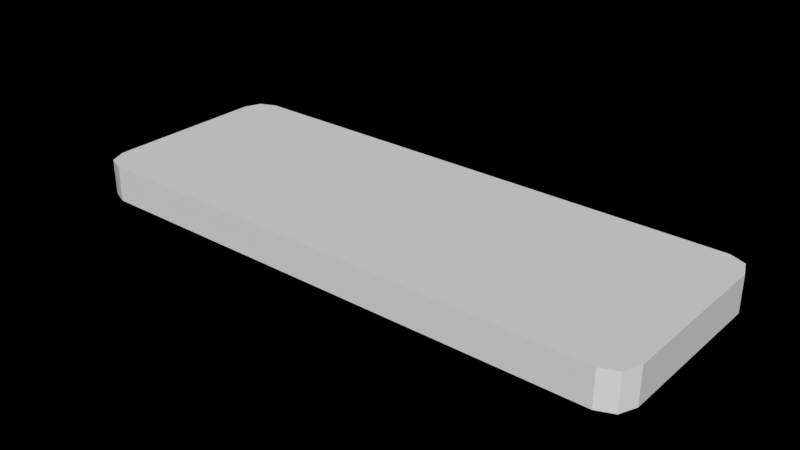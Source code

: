 # Source: great-pug-sign-beers.blend  (saved by Blender 2.77.0; exported with 4.5.12 LTS)
import bpy
from mathutils import Matrix  # noqa: F401  (used for matrix-valued properties, if any)

bpy.ops.wm.read_factory_settings(use_empty=True)
scene = bpy.context.scene
scene.name = 'Scene'

# ---- collections
col_collection_1 = bpy.data.collections.new('Collection 1'); scene.collection.children.link(col_collection_1)

# ---- world
world_world = bpy.data.worlds.new('World'); scene.world = world_world
world_world.use_nodes = True; world_world.node_tree.nodes.clear()
_N = world_world.node_tree.nodes; _L = world_world.node_tree.links
n0 = _N.new('ShaderNodeOutputWorld'); n0.name = 'World Output'; n0.location = (300, 300)
n1 = _N.new('ShaderNodeBackground'); n1.name = 'Background'; n1.location = (10, 300)
n1.inputs[0].default_value = (0.05088, 0.05088, 0.05088, 1.0)
n1.inputs[1].default_value = 0.0
_L.new(n1.outputs[0], n0.inputs[0])
n0.is_active_output = True
world_world.color = (0.05088, 0.05088, 0.05088)
world_world.use_sun_shadow = False
world_world.sun_shadow_jitter_overblur = 0.0
world_world.cycles.sampling_method = 'MANUAL'

# ---- meshes
me_cube_000 = bpy.data.meshes.new('Cube.000')
me_cube_000.from_pydata([(-0.3837, 0.1536, 0.02639), (-0.418, 0.1194, 0.02639), (-0.4079, 0.1436, 0.02639), (0.418, 0.1194, 0.02639), (0.3837, 0.1536, 0.02639), (0.4079, 0.1436, 0.02639), (-0.418, -0.1194, 0.02639), (-0.3837, -0.1536, 0.02639), (-0.4079, -0.1436, 0.02639), (0.3837, -0.1536, 0.02639), (0.418, -0.1194, 0.02639), (0.4079, -0.1436, 0.02639)], [], [(6, 8, 7, 9, 11, 10, 3, 5, 4, 0, 2, 1)])
_uv = me_cube_000.uv_layers.new(name='UVMap')
_uv.uv.foreach_set('vector', [1.404e-09, 0.05868, 0.01201, 0.01798, 0.041, 0.0, 0.9589, 3.576e-07, 0.9879, 0.01798, 0.9999, 0.05868, 0.9999, 0.959, 0.9879, 0.988, 0.9589, 1.0, 0.041, 1.0, 0.01201, 0.988, 0.0, 0.959])
me_cube_000.use_remesh_preserve_volume = False
me_cube_000.use_remesh_preserve_attributes = False
me_cube_000.use_mirror_vertex_groups = False
me_cube_000.update()
me_cube_001 = bpy.data.meshes.new('Cube.001')
me_cube_001.from_pydata([(-0.418, 0.1194, -0.02639), (-0.3837, 0.1536, -0.02639), (-0.4079, 0.1436, -0.02639), (-0.3837, 0.1536, 0.02639), (-0.418, 0.1194, 0.02639), (-0.4079, 0.1436, 0.02639), (0.3837, 0.1536, -0.02639), (0.418, 0.1194, -0.02639), (0.4079, 0.1436, -0.02639), (0.418, 0.1194, 0.02639), (0.3837, 0.1536, 0.02639), (0.4079, 0.1436, 0.02639), (-0.3837, -0.1536, -0.02639), (-0.418, -0.1194, -0.02639), (-0.4079, -0.1436, -0.02639), (-0.418, -0.1194, 0.02639), (-0.3837, -0.1536, 0.02639), (-0.4079, -0.1436, 0.02639), (0.418, -0.1194, -0.02639), (0.3837, -0.1536, -0.02639), (0.4079, -0.1436, -0.02639), (0.3837, -0.1536, 0.02639), (0.418, -0.1194, 0.02639), (0.4079, -0.1436, 0.02639)], [], [(21, 16, 12, 19), (15, 4, 0, 13), (9, 22, 18, 7), (0, 4, 5, 2), (2, 5, 3, 1), (9, 7, 8, 11), (11, 8, 6, 10), (21, 19, 20, 23), (23, 20, 18, 22), (15, 13, 14, 17), (17, 14, 12, 16), (3, 10, 6, 1)])
_uv = me_cube_001.uv_layers.new(name='UVMap')
_uv.uv.foreach_set('vector', [3.352e-07, 0.9703, 0.0, 0.02971, 0.25, 0.02971, 0.25, 0.9703, 0.5, 0.3223, 0.5, 0.02971, 0.75, 0.02971, 0.75, 0.3223, 1.0, 0.02971, 1.0, 0.3223, 0.75, 0.3223, 0.75, 0.02971, 0.75, 0.02971, 0.5, 0.02971, 0.5, 0.0, 0.75, 0.0, 0.5, 1.0, 0.25, 1.0, 0.25, 0.9703, 0.5, 0.9703, 1.0, 0.02971, 0.75, 0.02971, 0.75, 0.0, 1.0, 0.0, 0.25, 0.0, 0.5, 0.0, 0.5, 0.02971, 0.25, 0.02971, 3.352e-07, 0.9703, 0.25, 0.9703, 0.25, 1.0, 3.088e-07, 1.0, 1.0, 0.352, 0.75, 0.352, 0.75, 0.3223, 1.0, 0.3223, 0.5, 0.3223, 0.75, 0.3223, 0.75, 0.352, 0.5, 0.352, 2.647e-08, 0.0, 0.25, 0.0, 0.25, 0.02971, 0.0, 0.02971, 0.25, 0.9703, 0.25, 0.02971, 0.5, 0.02971, 0.5, 0.9703])
me_cube_001.use_remesh_preserve_volume = False
me_cube_001.use_remesh_preserve_attributes = False
me_cube_001.use_mirror_vertex_groups = False
me_cube_001.update()

# ---- objects
ob_sign_face = bpy.data.objects.new('sign-face', me_cube_000)
ob_sign_frame = bpy.data.objects.new('sign-frame', me_cube_001)

# ---- transforms, parenting, visibility, modifiers, constraints
ob_sign_face.location = (0.0, 0.0, 0.0)
ob_sign_face.scale = (1.0, 1.0, 1.0)
ob_sign_face.lineart.crease_threshold = 0.0
ob_sign_frame.location = (0.0, 0.0, 0.0)
ob_sign_frame.scale = (1.0, 1.0, 1.0)
ob_sign_frame.lineart.crease_threshold = 0.0

# ---- collection membership
col_collection_1.objects.link(ob_sign_face)
col_collection_1.objects.link(ob_sign_frame)

# ---- scene / render settings (as saved in the file)
scene.frame_start = 1; scene.frame_end = 250; scene.frame_set(1)
scene.render.engine = 'CYCLES'
scene.render.resolution_percentage = 50
scene.render.dither_intensity = 0.0
scene.cycles.use_denoising = False
scene.cycles.sampling_pattern = 'TABULATED_SOBOL'
scene.cycles.light_sampling_threshold = 0.0
scene.cycles.use_adaptive_sampling = False
scene.cycles.use_light_tree = False
scene.cycles.blur_glossy = 0.0
scene.cycles.sample_clamp_indirect = 0.0
scene.cycles.bake_type = 'AO'
scene.view_settings.view_transform = 'Standard'
bpy.context.view_layer.update()

# ---- added for rendering (the .blend has no active camera and no usable light): camera, sun
cam_auto = bpy.data.cameras.new('AutoCamera')
cam_auto.lens = 50.0
cam_auto.sensor_width = 36.0
cam_auto.clip_end = 1000.0
ob_auto_camera = bpy.data.objects.new('AutoCamera', cam_auto)
scene.collection.objects.link(ob_auto_camera)
ob_auto_camera.location = (0.825461, -0.990553, 0.660369)
ob_auto_camera.rotation_euler = (1.09748, -7.21219e-08, 0.694738)
scene.camera = ob_auto_camera
light_auto_sun = bpy.data.lights.new('AutoSun', 'SUN')
light_auto_sun.energy = 3.0
light_auto_sun.angle = 0.0523599
ob_auto_sun = bpy.data.objects.new('AutoSun', light_auto_sun)
scene.collection.objects.link(ob_auto_sun)
ob_auto_sun.rotation_euler = (0.872665, 0.174533, 0.523599)
bpy.context.view_layer.update()
